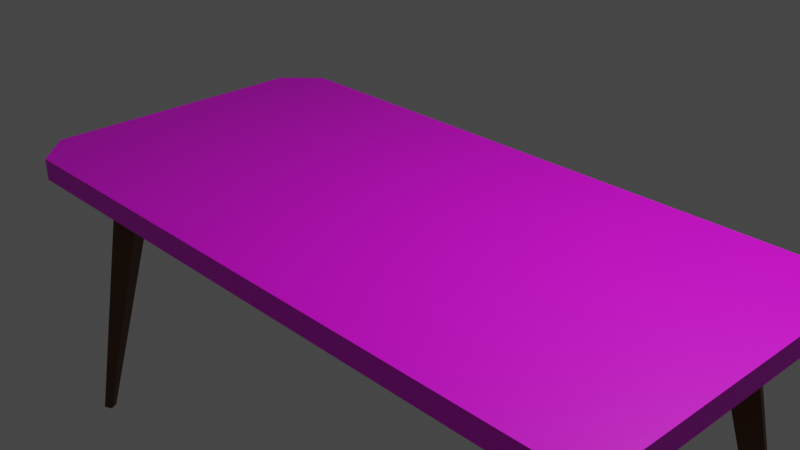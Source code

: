 # Source: untitled.blend  (saved by Blender 3.3.6; exported with 4.5.12 LTS)
import bpy
from mathutils import Matrix  # noqa: F401  (used for matrix-valued properties, if any)

bpy.ops.wm.read_factory_settings(use_empty=True)
scene = bpy.context.scene
scene.name = 'Scene'

# ---- collections
col_collection = bpy.data.collections.new('Collection'); scene.collection.children.link(col_collection)

# ---- images (referenced by path relative to the original .blend; pixels are not part of the script)
import os
ASSET_DIR = os.environ.get("B2B_ASSET_DIR", "")  # directory of the original .blend (textures are referenced by path, not embedded)
HERE = os.path.dirname(os.path.abspath(__file__))  # packed textures are extracted next to this script under _unpacked/

def load_image(name, relpath, width, height, colorspace="sRGB"):
    """Load a texture the original file referenced (path relative to the .blend, or extracted next to this script)."""
    p = next((c for c in (os.path.join(HERE, relpath), os.path.join(ASSET_DIR, relpath)) if relpath and os.path.exists(c)), "")
    if p:
        img = bpy.data.images.load(p, check_existing=True)
        img.name = name
    else:  # same state as the original file: an image datablock whose file is absent (Cycles renders it pink)
        img = bpy.data.images.new(name, width, height)
        img.source = "FILE"
        img.filepath = "//" + (relpath or name)
    img.colorspace_settings.name = colorspace
    return img
img_vecteezy_light_brown_cartoon_wood_texture_pattern_wallpaper_bac = load_image('vecteezy_light-brown-cartoon-wood-texture-pattern-wallpaper-bac', 'vecteezy_light-brown-cartoon-wood-texture-pattern-wallpaper-background_.jpg', 1024, 1024, 'sRGB')

# ---- materials (node trees are filled in below, after node groups)
mat_material = bpy.data.materials.new('Material')
mat_material.alpha_threshold = 0.0
mat_material.use_transparent_shadow = False
mat_material.roughness = 0.5
mat_material.line_color = (0.0, 0.0, 0.0, 1.0)
mat_brown = bpy.data.materials.new('Brown')
mat_brown.use_transparent_shadow = False

# ---- material node trees
mat_material.use_nodes = True; mat_material.node_tree.nodes.clear()
_N = mat_material.node_tree.nodes; _L = mat_material.node_tree.links
n0 = _N.new('ShaderNodeOutputMaterial'); n0.name = 'Material Output'; n0.location = (300, 300)
n1 = _N.new('ShaderNodeBsdfPrincipled'); n1.name = 'Principled BSDF'; n1.location = (10, 300)
n1.distribution = 'GGX'
n1.subsurface_method = 'RANDOM_WALK_SKIN'
n1.inputs[3].default_value = 1.45
n1.inputs[27].default_value = (0.0, 0.0, 0.0, 1.0)
n1.inputs[28].default_value = 1.0
n2 = _N.new('ShaderNodeTexImage'); n2.name = 'Image Texture'; n2.location = (-180, 280)
n2.image = img_vecteezy_light_brown_cartoon_wood_texture_pattern_wallpaper_bac
_L.new(n1.outputs[0], n0.inputs[0])
_L.new(n2.outputs[0], n1.inputs[0])
n0.is_active_output = True
mat_brown.use_nodes = True; mat_brown.node_tree.nodes.clear()
_N = mat_brown.node_tree.nodes; _L = mat_brown.node_tree.links
n0 = _N.new('ShaderNodeBsdfPrincipled'); n0.name = 'Principled BSDF'; n0.location = (10, 300)
n0.distribution = 'GGX'
n0.subsurface_method = 'RANDOM_WALK_SKIN'
n0.inputs[0].default_value = (0.1107, 0.03539, 0.002736, 1.0)
n0.inputs[3].default_value = 1.45
n0.inputs[27].default_value = (0.0, 0.0, 0.0, 1.0)
n0.inputs[28].default_value = 1.0
n1 = _N.new('ShaderNodeOutputMaterial'); n1.name = 'Material Output'; n1.location = (300, 300)
_L.new(n0.outputs[0], n1.inputs[0])
n1.is_active_output = True

# ---- world
world_world = bpy.data.worlds.new('World'); scene.world = world_world
world_world.use_nodes = True; world_world.node_tree.nodes.clear()
_N = world_world.node_tree.nodes; _L = world_world.node_tree.links
n0 = _N.new('ShaderNodeOutputWorld'); n0.name = 'World Output'; n0.location = (300, 300)
n1 = _N.new('ShaderNodeBackground'); n1.name = 'Background'; n1.location = (10, 300)
n1.inputs[0].default_value = (0.05088, 0.05088, 0.05088, 1.0)
_L.new(n1.outputs[0], n0.inputs[0])
n0.is_active_output = True
world_world.color = (0.05088, 0.05088, 0.05088)
world_world.use_sun_shadow = False
world_world.sun_shadow_jitter_overblur = 0.0

# ---- cameras
cam_camera = bpy.data.cameras.new('Camera')
cam_camera.clip_end = 100.0
cam_camera.ortho_scale = 7.314

# ---- lights
light_light = bpy.data.lights.new('Light', 'POINT')
light_light.transmission_factor = 0.0
light_light.energy = 1000.0
light_light.shadow_soft_size = 0.1
light_light.shadow_maximum_resolution = 0.006
light_light.use_absolute_resolution = True

# ---- meshes
me_cube = bpy.data.meshes.new('Cube')
me_cube.from_pydata([(-3.997, -1.6, -0.125), (-3.6, -2.0, -0.125), (-3.6, -2.0, 0.125), (-4.0, -1.6, 0.125), (3.997, -1.6, -0.125), (3.6, -2.0, -0.125), (3.6, -2.0, 0.125), (4.0, -1.6, 0.125), (-3.997, 1.6, -0.125), (-3.6, 2.0, -0.125), (-3.6, 2.0, 0.125), (-4.0, 1.6, 0.125), (3.997, 1.6, -0.125), (3.6, 2.0, -0.125), (3.6, 2.0, 0.125), (4.0, 1.6, 0.125), (3.9, 1.414, -3.618), (3.127, 0.9036, -0.1443), (3.853, 1.507, -3.618), (2.986, 1.18, -0.1443), (3.993, 1.462, -3.617), (3.43, 1.058, -0.1443), (3.946, 1.555, -3.617), (3.289, 1.335, -0.1445), (-3.9, 1.414, -3.618), (-3.127, 0.9036, -0.1443), (-3.853, 1.507, -3.618), (-2.986, 1.18, -0.1443), (-3.993, 1.462, -3.617), (-3.43, 1.058, -0.1443), (-3.946, 1.555, -3.617), (-3.289, 1.335, -0.1445), (3.9, -1.414, -3.618), (3.127, -0.9036, -0.1443), (3.853, -1.507, -3.618), (2.986, -1.18, -0.1443), (3.993, -1.462, -3.617), (3.43, -1.058, -0.1443), (3.946, -1.555, -3.617), (3.289, -1.335, -0.1445), (-3.9, -1.414, -3.618), (-3.127, -0.9036, -0.1443), (-3.853, -1.507, -3.618), (-2.986, -1.18, -0.1443), (-3.993, -1.462, -3.617), (-3.43, -1.058, -0.1443), (-3.946, -1.555, -3.617), (-3.289, -1.335, -0.1445)], [], [(0, 1, 2, 3), (3, 11, 8, 0), (4, 7, 6, 5), (13, 9, 10, 14), (8, 11, 10, 9), (12, 13, 14, 15), (1, 5, 6, 2), (7, 4, 12, 15), (3, 2, 6, 7, 15, 14, 10, 11), (1, 0, 8, 9, 13, 12, 4, 5), (16, 17, 19, 18), (18, 19, 23, 22), (22, 23, 21, 20), (20, 21, 17, 16), (18, 22, 20, 16), (23, 19, 17, 21), (24, 26, 27, 25), (26, 30, 31, 27), (30, 28, 29, 31), (28, 24, 25, 29), (26, 24, 28, 30), (31, 29, 25, 27), (32, 34, 35, 33), (34, 38, 39, 35), (38, 36, 37, 39), (36, 32, 33, 37), (34, 32, 36, 38), (39, 37, 33, 35), (40, 41, 43, 42), (42, 43, 47, 46), (46, 47, 45, 44), (44, 45, 41, 40), (42, 46, 44, 40), (47, 43, 41, 45)])
me_cube.polygons.foreach_set('material_index', [0, 0, 0, 0, 0, 0, 0, 0, 0, 0, 1, 1, 1, 1, 1, 1, 1, 1, 1, 1, 1, 1, 1, 1, 1, 1, 1, 1, 1, 1, 1, 1, 1, 1])
_uv = me_cube.uv_layers.new(name='UVMap')
_uv.uv.foreach_set('vector', [-0.3192, -0.01063, -0.3193, -0.06063, -0.3126, -0.06063, -0.3124, -0.01063, 0.04892, 0.2069, 0.04892, 0.8163, 0.04217, 0.8163, 0.04217, 0.2069, 0.02961, 0.8028, 0.03636, 0.8028, 0.03625, 0.8528, 0.0295, 0.8528, 0.7624, 0.9036, 0.2209, 0.9037, 0.2209, 0.8925, 0.7609, 0.8925, -0.3192, 0.3894, -0.3124, 0.3894, -0.3126, 0.4394, -0.3193, 0.4394, 0.9347, 0.8263, 0.7624, 0.9036, 0.7609, 0.8925, 0.9328, 0.8163, 0.1759, 0.1194, 0.8059, 0.1194, 0.8059, 0.1307, 0.1759, 0.1307, 0.9333, 0.2066, 0.9512, 0.2066, 0.9543, 0.8158, 0.9332, 0.8162, 0.04892, 0.2069, 0.1759, 0.1307, 0.8059, 0.1307, 0.9328, 0.2069, 0.9328, 0.8163, 0.7609, 0.8925, 0.2209, 0.8925, 0.04892, 0.8163, -0.3397, 0.8891, -0.3505, 0.9387, -0.4369, 0.9387, -0.4477, 0.8891, -0.4477, -0.01095, -0.4369, -0.06063, -0.3505, -0.06063, -0.3397, -0.01095, 0.375, 0.0, 0.625, 0.0, 0.625, 0.25, 0.375, 0.25, 0.375, 0.25, 0.625, 0.25, 0.625, 0.5, 0.375, 0.5, 0.375, 0.5, 0.625, 0.5, 0.625, 0.75, 0.375, 0.75, 0.375, 0.75, 0.625, 0.75, 0.625, 1.0, 0.375, 1.0, 0.125, 0.5, 0.375, 0.5, 0.375, 0.75, 0.125, 0.75, 0.625, 0.5, 0.875, 0.5, 0.875, 0.75, 0.625, 0.75, 0.375, 0.0, 0.375, 0.25, 0.625, 0.25, 0.625, 0.0, 0.375, 0.25, 0.375, 0.5, 0.625, 0.5, 0.625, 0.25, 0.375, 0.5, 0.375, 0.75, 0.625, 0.75, 0.625, 0.5, 0.375, 0.75, 0.375, 1.0, 0.625, 1.0, 0.625, 0.75, 0.125, 0.5, 0.125, 0.75, 0.375, 0.75, 0.375, 0.5, 0.625, 0.5, 0.625, 0.75, 0.875, 0.75, 0.875, 0.5, 0.375, 0.0, 0.375, 0.25, 0.625, 0.25, 0.625, 0.0, 0.375, 0.25, 0.375, 0.5, 0.625, 0.5, 0.625, 0.25, 0.375, 0.5, 0.375, 0.75, 0.625, 0.75, 0.625, 0.5, 0.375, 0.75, 0.375, 1.0, 0.625, 1.0, 0.625, 0.75, 0.125, 0.5, 0.125, 0.75, 0.375, 0.75, 0.375, 0.5, 0.625, 0.5, 0.625, 0.75, 0.875, 0.75, 0.875, 0.5, 0.375, 0.0, 0.625, 0.0, 0.625, 0.25, 0.375, 0.25, 0.375, 0.25, 0.625, 0.25, 0.625, 0.5, 0.375, 0.5, 0.375, 0.5, 0.625, 0.5, 0.625, 0.75, 0.375, 0.75, 0.375, 0.75, 0.625, 0.75, 0.625, 1.0, 0.375, 1.0, 0.125, 0.5, 0.375, 0.5, 0.375, 0.75, 0.125, 0.75, 0.625, 0.5, 0.875, 0.5, 0.875, 0.75, 0.625, 0.75])
me_cube.materials.append(mat_material)
me_cube.materials.append(mat_brown)
me_cube.use_mirror_vertex_groups = False
me_cube.update()

# ---- objects
ob_cube = bpy.data.objects.new('Cube', me_cube)
ob_light = bpy.data.objects.new('Light', light_light)
ob_camera = bpy.data.objects.new('Camera', cam_camera)

# ---- transforms, parenting, visibility, modifiers, constraints
ob_cube.location = (0.0, 0.0, 0.0)
ob_cube.lock_rotations_4d = False
ob_cube.empty_display_type = 'ARROWS'
ob_cube.lineart.crease_threshold = 0.0
ob_light.location = (4.076, 1.005, 5.904)
ob_light.rotation_euler = (0.6503, 0.05522, 1.866)
ob_light.lock_rotations_4d = False
ob_light.empty_display_type = 'ARROWS'
ob_light.color = (0.0, 0.0, 0.0, 0.0)
ob_light.lineart.crease_threshold = 0.0
ob_camera.location = (7.359, -6.926, 4.958)
ob_camera.rotation_euler = (1.109, 0.0, 0.8149)
ob_camera.lock_rotations_4d = False
ob_camera.empty_display_type = 'ARROWS'
ob_camera.color = (0.0, 0.0, 0.0, 0.0)
ob_camera.display_type = 'WIRE'
ob_camera.lineart.crease_threshold = 0.0

# ---- collection membership
col_collection.objects.link(ob_cube)
col_collection.objects.link(ob_light)
col_collection.objects.link(ob_camera)

# ---- scene / render settings (as saved in the file)
scene.camera = ob_camera
scene.frame_start = 1; scene.frame_end = 250; scene.frame_set(1)
scene.render.engine = 'BLENDER_EEVEE_NEXT'
scene.cycles.sampling_pattern = 'TABULATED_SOBOL'
scene.cycles.use_light_tree = False
scene.view_settings.view_transform = 'Filmic'
bpy.context.view_layer.update()
